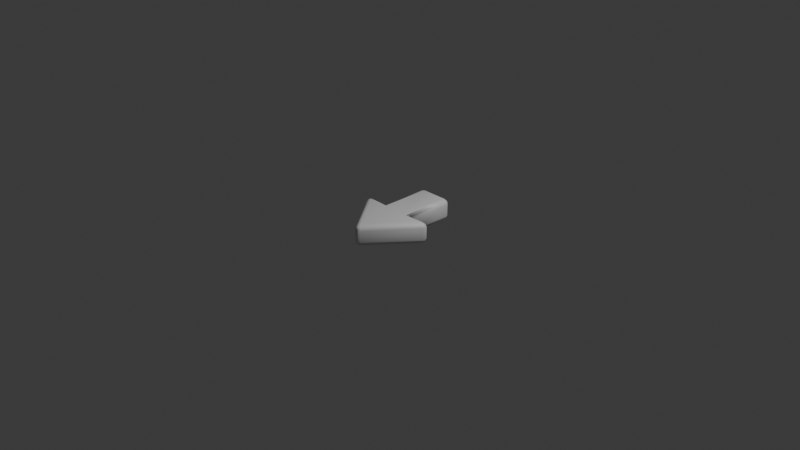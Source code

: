 # Source: PIMLR_ObjectiveArrow.blend  (saved by Blender 5.2.44; exported with 4.5.12 LTS)
import bpy
from mathutils import Matrix  # noqa: F401  (used for matrix-valued properties, if any)

bpy.ops.wm.read_factory_settings(use_empty=True)
scene = bpy.context.scene
scene.name = 'Scene'

# ---- collections
col_collection = bpy.data.collections.new('Collection'); scene.collection.children.link(col_collection)

# ---- materials (node trees are filled in below, after node groups)
mat_arrow_yellow = bpy.data.materials.new('Arrow_Yellow')
mat_arrow_yellow.diffuse_color = (1.0, 0.82, 0.05, 1.0)
mat_arrow_outline = bpy.data.materials.new('Arrow_Outline')
mat_arrow_outline.diffuse_color = (0.09, 0.06, 0.01, 1.0)

# ---- material node trees
mat_arrow_yellow.use_nodes = True; mat_arrow_yellow.node_tree.nodes.clear()
_N = mat_arrow_yellow.node_tree.nodes; _L = mat_arrow_yellow.node_tree.links
n0 = _N.new('ShaderNodeBsdfPrincipled'); n0.name = 'Principled BSDF'; n0.location = (-200, 100)
n0.inputs[10].default_value = 0.005
n1 = _N.new('ShaderNodeOutputMaterial'); n1.name = 'Material Output'; n1.location = (200, 100)
_L.new(n0.outputs[0], n1.inputs[0])
n1.is_active_output = True
mat_arrow_outline.use_nodes = True; mat_arrow_outline.node_tree.nodes.clear()
_N = mat_arrow_outline.node_tree.nodes; _L = mat_arrow_outline.node_tree.links
n0 = _N.new('ShaderNodeBsdfPrincipled'); n0.name = 'Principled BSDF'; n0.location = (-200, 100)
n0.inputs[10].default_value = 0.005
n1 = _N.new('ShaderNodeOutputMaterial'); n1.name = 'Material Output'; n1.location = (200, 100)
_L.new(n0.outputs[0], n1.inputs[0])
n1.is_active_output = True

# ---- world
world_world = bpy.data.worlds.new('World'); scene.world = world_world
world_world.use_nodes = True; world_world.node_tree.nodes.clear()
_N = world_world.node_tree.nodes; _L = world_world.node_tree.links
n0 = _N.new('ShaderNodeOutputWorld'); n0.name = 'World Output'; n0.location = (200, 100)
n1 = _N.new('ShaderNodeBackground'); n1.name = 'Background'; n1.location = (-200, 100)
n1.inputs[0].default_value = (0.05088, 0.05088, 0.05088, 1.0)
_L.new(n1.outputs[0], n0.inputs[0])
n0.is_active_output = True
world_world.color = (0.05088, 0.05088, 0.05088)
world_world.sun_shadow_jitter_overblur = 0.0

# ---- cameras
cam_camera = bpy.data.cameras.new('Camera')
cam_camera.clip_end = 100.0
cam_camera.ortho_scale = 7.314

# ---- lights
light_light = bpy.data.lights.new('Light', 'POINT')
light_light.energy = 1000.0
light_light.shadow_soft_size = 0.1

# ---- meshes
me_pimlr_objectivearrow = bpy.data.meshes.new('PIMLR_ObjectiveArrow')
me_pimlr_objectivearrow.from_pydata([(-0.01358, -0.5327, -0.058), (-4.497e-08, -0.5144, -0.08), (0.01358, -0.5327, -0.058), (-0.01176, -0.5301, -0.06899), (-0.004984, -0.5392, -0.058), (-0.003509, -0.5363, -0.06852), (0.00678, -0.5233, -0.07706), (-0.00678, -0.5233, -0.07706), (-4.554e-08, -0.5315, -0.07421), (0.004984, -0.5392, -0.058), (0.01176, -0.5301, -0.06899), (0.003509, -0.5363, -0.06852), (0.3864, -0.05731, -0.058), (0.3548, -0.062, -0.08), (0.378, -0.04, -0.058), (0.3804, -0.05879, -0.06899), (0.392, -0.04781, -0.058), (0.3859, -0.04965, -0.06852), (0.3646, -0.05187, -0.07706), (0.3688, -0.06052, -0.07706), (0.3777, -0.05086, -0.07421), (0.3889, -0.04146, -0.058), (0.3731, -0.0438, -0.06899), (0.3837, -0.04518, -0.06852), (0.182, -0.04, -0.058), (0.138, -0.062, -0.08), (0.16, -0.018, -0.058), (0.168, -0.04323, -0.06875), (0.1712, -0.03674, -0.058), (0.1637, -0.03998, -0.06842), (0.1488, -0.04802, -0.07677), (0.152, -0.05125, -0.07677), (0.1563, -0.04369, -0.07433), (0.1633, -0.0288, -0.058), (0.1568, -0.03198, -0.06875), (0.16, -0.03632, -0.06842), (0.16, 0.478, -0.058), (0.138, 0.478, -0.08), (0.138, 0.5, -0.058), (0.1571, 0.478, -0.06899), (0.1571, 0.489, -0.058), (0.1542, 0.4885, -0.06852), (0.138, 0.489, -0.07706), (0.149, 0.478, -0.07706), (0.1485, 0.4885, -0.07421), (0.149, 0.4971, -0.058), (0.138, 0.4971, -0.06899), (0.1485, 0.4942, -0.06852), (-0.138, 0.5, -0.058), (-0.138, 0.478, -0.08), (-0.16, 0.478, -0.058), (-0.138, 0.4971, -0.06899), (-0.149, 0.4971, -0.058), (-0.1485, 0.4942, -0.06852), (-0.149, 0.478, -0.07706), (-0.138, 0.489, -0.07706), (-0.1485, 0.4885, -0.07421), (-0.1571, 0.489, -0.058), (-0.1571, 0.478, -0.06899), (-0.1542, 0.4885, -0.06852), (-0.16, -0.018, -0.058), (-0.138, -0.062, -0.08), (-0.182, -0.04, -0.058), (-0.1568, -0.03198, -0.06875), (-0.1633, -0.0288, -0.058), (-0.16, -0.03632, -0.06842), (-0.152, -0.05125, -0.07677), (-0.1488, -0.04802, -0.07677), (-0.1563, -0.04369, -0.07433), (-0.1712, -0.03674, -0.058), (-0.168, -0.04323, -0.06875), (-0.1637, -0.03998, -0.06842), (-0.3864, -0.05731, -0.058), (-0.378, -0.04, -0.058), (-0.3548, -0.062, -0.08), (-0.392, -0.04781, -0.058), (-0.3804, -0.05879, -0.06899), (-0.3859, -0.04965, -0.06852), (-0.3731, -0.0438, -0.06899), (-0.3889, -0.04146, -0.058), (-0.3837, -0.04518, -0.06852), (-0.3688, -0.06052, -0.07706), (-0.3646, -0.05187, -0.07706), (-0.3777, -0.05086, -0.07421), (-0.01358, -0.5327, 0.058), (0.01358, -0.5327, 0.058), (-4.497e-08, -0.5144, 0.08), (-0.004984, -0.5392, 0.058), (-0.01176, -0.5301, 0.06899), (-0.003509, -0.5363, 0.06852), (0.01176, -0.5301, 0.06899), (0.004984, -0.5392, 0.058), (0.003509, -0.5363, 0.06852), (-0.00678, -0.5233, 0.07706), (0.00678, -0.5233, 0.07706), (-4.794e-08, -0.5315, 0.07421), (-0.3864, -0.05731, 0.058), (-0.3548, -0.062, 0.08), (-0.378, -0.04, 0.058), (-0.3804, -0.05879, 0.06899), (-0.392, -0.04781, 0.058), (-0.3859, -0.04965, 0.06852), (-0.3646, -0.05187, 0.07706), (-0.3688, -0.06052, 0.07706), (-0.3777, -0.05086, 0.07421), (-0.3889, -0.04146, 0.058), (-0.3731, -0.0438, 0.06899), (-0.3837, -0.04518, 0.06852), (-0.182, -0.04, 0.058), (-0.138, -0.062, 0.08), (-0.16, -0.018, 0.058), (-0.168, -0.04323, 0.06875), (-0.1712, -0.03674, 0.058), (-0.1637, -0.03998, 0.06842), (-0.1488, -0.04802, 0.07677), (-0.152, -0.05125, 0.07677), (-0.1563, -0.04369, 0.07433), (-0.1633, -0.0288, 0.058), (-0.1568, -0.03198, 0.06875), (-0.16, -0.03632, 0.06842), (-0.16, 0.478, 0.058), (-0.138, 0.478, 0.08), (-0.138, 0.5, 0.058), (-0.1571, 0.478, 0.06899), (-0.1571, 0.489, 0.058), (-0.1542, 0.4885, 0.06852), (-0.138, 0.489, 0.07706), (-0.149, 0.478, 0.07706), (-0.1485, 0.4885, 0.07421), (-0.149, 0.4971, 0.058), (-0.138, 0.4971, 0.06899), (-0.1485, 0.4942, 0.06852), (0.138, 0.5, 0.058), (0.138, 0.478, 0.08), (0.16, 0.478, 0.058), (0.138, 0.4971, 0.06899), (0.149, 0.4971, 0.058), (0.1485, 0.4942, 0.06852), (0.149, 0.478, 0.07706), (0.138, 0.489, 0.07706), (0.1485, 0.4885, 0.07421), (0.1571, 0.489, 0.058), (0.1571, 0.478, 0.06899), (0.1542, 0.4885, 0.06852), (0.16, -0.018, 0.058), (0.138, -0.062, 0.08), (0.182, -0.04, 0.058), (0.1568, -0.03198, 0.06875), (0.1633, -0.0288, 0.058), (0.16, -0.03632, 0.06842), (0.152, -0.05125, 0.07677), (0.1488, -0.04802, 0.07677), (0.1563, -0.04369, 0.07433), (0.1712, -0.03674, 0.058), (0.168, -0.04323, 0.06875), (0.1637, -0.03998, 0.06842), (0.378, -0.04, 0.058), (0.3548, -0.062, 0.08), (0.3864, -0.05731, 0.058), (0.3731, -0.0438, 0.06899), (0.3889, -0.04146, 0.058), (0.3837, -0.04518, 0.06852), (0.3688, -0.06052, 0.07706), (0.3646, -0.05187, 0.07706), (0.3777, -0.05086, 0.07421), (0.392, -0.04781, 0.058), (0.3804, -0.05879, 0.06899), (0.3859, -0.04965, 0.06852)], [], [(0, 5, 4), (3, 8, 5), (6, 7, 1), (10, 8, 6), (2, 11, 10), (4, 11, 9), (5, 8, 11), (12, 17, 16), (15, 20, 17), (18, 19, 13), (22, 20, 18), (14, 23, 22), (16, 23, 21), (17, 20, 23), (27, 28, 24), (27, 32, 29), (30, 31, 25), (34, 32, 30), (33, 34, 26), (33, 29, 35), (29, 32, 35), (39, 40, 36), (39, 44, 41), (42, 43, 37), (42, 47, 44), (45, 46, 38), (40, 47, 45), (41, 44, 47), (51, 52, 48), (55, 53, 51), (54, 55, 49), (58, 56, 54), (57, 58, 50), (57, 53, 59), (53, 56, 59), (63, 64, 60), (63, 68, 65), (66, 67, 61), (70, 68, 66), (69, 70, 62), (69, 65, 71), (65, 68, 71), (72, 77, 76), (75, 80, 77), (73, 80, 79), (78, 83, 80), (81, 82, 74), (76, 83, 81), (77, 80, 83), (84, 89, 88), (91, 89, 87), (85, 92, 91), (90, 95, 92), (93, 94, 86), (88, 95, 93), (89, 92, 95), (96, 101, 100), (99, 104, 101), (102, 103, 97), (106, 104, 102), (98, 107, 106), (100, 107, 105), (101, 104, 107), (111, 112, 108), (111, 116, 113), (114, 115, 109), (118, 116, 114), (117, 118, 110), (117, 113, 119), (113, 116, 119), (123, 124, 120), (123, 128, 125), (126, 127, 121), (126, 131, 128), (129, 130, 122), (124, 131, 129), (125, 128, 131), (135, 136, 132), (139, 137, 135), (138, 139, 133), (142, 140, 138), (141, 142, 134), (141, 137, 143), (137, 140, 143), (147, 148, 144), (147, 152, 149), (150, 151, 145), (154, 152, 150), (153, 154, 146), (153, 149, 155), (149, 152, 155), (156, 161, 160), (159, 164, 161), (162, 163, 157), (166, 164, 162), (158, 167, 166), (165, 161, 167), (161, 164, 167), (74, 7, 81), (81, 3, 76), (76, 0, 72), (13, 6, 1), (19, 10, 6), (15, 2, 10), (13, 31, 18), (18, 27, 22), (22, 24, 14), (37, 30, 25), (43, 34, 30), (39, 26, 34), (49, 42, 37), (55, 46, 42), (51, 38, 46), (49, 67, 54), (54, 63, 58), (58, 60, 50), (74, 66, 61), (82, 70, 66), (78, 62, 70), (84, 99, 96), (88, 103, 99), (93, 97, 103), (108, 106, 111), (111, 102, 115), (115, 97, 109), (110, 123, 120), (118, 127, 123), (114, 121, 127), (122, 135, 132), (130, 139, 135), (126, 133, 139), (144, 142, 147), (147, 138, 151), (151, 133, 145), (146, 159, 156), (154, 163, 159), (150, 157, 163), (85, 166, 90), (90, 162, 94), (94, 157, 86), (156, 21, 14), (160, 16, 21), (165, 12, 16), (24, 153, 146), (28, 148, 153), (148, 26, 144), (96, 75, 72), (100, 79, 75), (105, 73, 79), (0, 87, 84), (4, 91, 87), (9, 85, 91), (120, 57, 50), (124, 52, 57), (129, 48, 52), (60, 117, 110), (64, 112, 117), (69, 108, 112), (36, 141, 134), (40, 136, 141), (45, 132, 136), (84, 72, 0), (61, 37, 25), (158, 2, 12), (146, 14, 24), (134, 26, 36), (122, 38, 48), (110, 50, 60), (98, 62, 73), (145, 121, 109), (0, 3, 5), (3, 7, 8), (6, 8, 7), (10, 11, 8), (2, 9, 11), (4, 5, 11), (12, 15, 17), (15, 19, 20), (18, 20, 19), (22, 23, 20), (14, 21, 23), (16, 17, 23), (27, 29, 28), (27, 31, 32), (30, 32, 31), (34, 35, 32), (33, 35, 34), (33, 28, 29), (39, 41, 40), (39, 43, 44), (42, 44, 43), (42, 46, 47), (45, 47, 46), (40, 41, 47), (51, 53, 52), (55, 56, 53), (54, 56, 55), (58, 59, 56), (57, 59, 58), (57, 52, 53), (63, 65, 64), (63, 67, 68), (66, 68, 67), (70, 71, 68), (69, 71, 70), (69, 64, 65), (72, 75, 77), (75, 79, 80), (73, 78, 80), (78, 82, 83), (81, 83, 82), (76, 77, 83), (84, 87, 89), (91, 92, 89), (85, 90, 92), (90, 94, 95), (93, 95, 94), (88, 89, 95), (96, 99, 101), (99, 103, 104), (102, 104, 103), (106, 107, 104), (98, 105, 107), (100, 101, 107), (111, 113, 112), (111, 115, 116), (114, 116, 115), (118, 119, 116), (117, 119, 118), (117, 112, 113), (123, 125, 124), (123, 127, 128), (126, 128, 127), (126, 130, 131), (129, 131, 130), (124, 125, 131), (135, 137, 136), (139, 140, 137), (138, 140, 139), (142, 143, 140), (141, 143, 142), (141, 136, 137), (147, 149, 148), (147, 151, 152), (150, 152, 151), (154, 155, 152), (153, 155, 154), (153, 148, 149), (156, 159, 161), (159, 163, 164), (162, 164, 163), (166, 167, 164), (158, 165, 167), (165, 160, 161), (74, 1, 7), (81, 7, 3), (76, 3, 0), (13, 19, 6), (19, 15, 10), (15, 12, 2), (13, 25, 31), (18, 31, 27), (22, 27, 24), (37, 43, 30), (43, 39, 34), (39, 36, 26), (49, 55, 42), (55, 51, 46), (51, 48, 38), (49, 61, 67), (54, 67, 63), (58, 63, 60), (74, 82, 66), (82, 78, 70), (78, 73, 62), (84, 88, 99), (88, 93, 103), (93, 86, 97), (108, 98, 106), (111, 106, 102), (115, 102, 97), (110, 118, 123), (118, 114, 127), (114, 109, 121), (122, 130, 135), (130, 126, 139), (126, 121, 133), (144, 134, 142), (147, 142, 138), (151, 138, 133), (146, 154, 159), (154, 150, 163), (150, 145, 157), (85, 158, 166), (90, 166, 162), (94, 162, 157), (156, 160, 21), (160, 165, 16), (165, 158, 12), (24, 28, 153), (28, 33, 148), (148, 33, 26), (96, 100, 75), (100, 105, 79), (105, 98, 73), (0, 4, 87), (4, 9, 91), (9, 2, 85), (120, 124, 57), (124, 129, 52), (129, 122, 48), (60, 64, 117), (64, 69, 112), (69, 62, 108), (36, 40, 141), (40, 45, 136), (45, 38, 132), (84, 96, 72), (13, 1, 25), (1, 74, 61), (61, 49, 37), (1, 61, 25), (158, 85, 2), (146, 156, 14), (134, 144, 26), (122, 132, 38), (110, 120, 50), (98, 108, 62), (97, 86, 109), (86, 157, 145), (145, 133, 121), (86, 145, 109)])
me_pimlr_objectivearrow.polygons.foreach_set('use_smooth', [True] * 332)
_k = set([(4, 5), (4, 87), (9, 11), (9, 91), (16, 17), (16, 165), (21, 23), (21, 160), (27, 31), (28, 33), (30, 34), (63, 67), (64, 69), (66, 70), (75, 77), (75, 100), (79, 80), (79, 105), (87, 89), (91, 92), (100, 101), (105, 107), (111, 115), (112, 117), (114, 118), (147, 151), (148, 153), (150, 154), (160, 161), (165, 167)])
me_pimlr_objectivearrow.attributes.new('sharp_edge', 'BOOLEAN', 'EDGE').data.foreach_set('value', [ (min(e.vertices), max(e.vertices)) in _k for e in me_pimlr_objectivearrow.edges])
me_pimlr_objectivearrow.materials.append(mat_arrow_yellow)
me_pimlr_objectivearrow.update()
me_pimlr_objectivearrow_outline = bpy.data.meshes.new('PIMLR_ObjectiveArrow_Outline')
me_pimlr_objectivearrow_outline.from_pydata([(-0.0378, -0.5575, -0.0629), (-5.126e-08, -0.5199, -0.1146), (0.0378, -0.5575, -0.0629), (-0.03259, -0.5519, -0.08676), (-0.01615, -0.572, -0.06308), (-0.01316, -0.5652, -0.08565), (0.01705, -0.5368, -0.1077), (-0.01705, -0.5368, -0.1077), (-5.193e-08, -0.5521, -0.1026), (0.01615, -0.572, -0.06308), (0.03259, -0.5519, -0.08676), (0.01315, -0.5652, -0.08565), (0.415, -0.07644, -0.06439), (0.3585, -0.06018, -0.1148), (0.3806, -0.005686, -0.06439), (0.4046, -0.07472, -0.08863), (0.426, -0.04856, -0.06655), (0.4127, -0.0514, -0.09087), (0.368, -0.03701, -0.1086), (0.3826, -0.067, -0.1086), (0.3914, -0.0442, -0.1057), (0.4093, -0.0143, -0.06655), (0.3755, -0.01493, -0.08862), (0.3989, -0.02295, -0.09087), (0.1857, -0.005815, -0.06455), (0.1393, -0.06073, -0.115), (0.1942, -0.01436, -0.06448), (0.1753, -0.01825, -0.09216), (0.188, -0.008115, -0.06913), (0.1797, -0.0203, -0.09252), (0.1578, -0.04416, -0.1104), (0.1558, -0.04219, -0.1104), (0.1663, -0.03366, -0.1063), (0.1919, -0.01201, -0.06913), (0.1818, -0.02473, -0.09213), (0.1797, -0.02029, -0.09252), (0.1944, 0.4825, -0.06248), (0.1425, 0.4825, -0.1144), (0.1425, 0.5344, -0.06248), (0.1872, 0.4822, -0.08619), (0.1872, 0.5062, -0.06226), (0.1813, 0.5042, -0.08423), (0.1423, 0.5062, -0.1072), (0.1662, 0.4822, -0.1072), (0.1642, 0.5042, -0.1013), (0.1662, 0.5272, -0.06226), (0.1423, 0.5272, -0.08619), (0.1642, 0.5213, -0.08423), (-0.1425, 0.5344, -0.06248), (-0.1425, 0.4825, -0.1144), (-0.1944, 0.4825, -0.06248), (-0.1423, 0.5272, -0.08619), (-0.1662, 0.5272, -0.06226), (-0.1642, 0.5213, -0.08423), (-0.1662, 0.4822, -0.1072), (-0.1423, 0.5062, -0.1072), (-0.1642, 0.5042, -0.1013), (-0.1872, 0.5062, -0.06226), (-0.1872, 0.4822, -0.08619), (-0.1813, 0.5042, -0.08423), (-0.1942, -0.01436, -0.06448), (-0.1393, -0.06073, -0.115), (-0.1857, -0.005815, -0.06455), (-0.1818, -0.02473, -0.09213), (-0.1919, -0.01201, -0.06913), (-0.1797, -0.02029, -0.09252), (-0.1558, -0.04219, -0.1104), (-0.1578, -0.04416, -0.1104), (-0.1663, -0.03366, -0.1063), (-0.188, -0.008115, -0.06913), (-0.1753, -0.01825, -0.09216), (-0.1797, -0.0203, -0.09252), (-0.415, -0.07644, -0.06439), (-0.3806, -0.005686, -0.06439), (-0.3585, -0.06018, -0.1148), (-0.426, -0.04856, -0.06655), (-0.4046, -0.07472, -0.08863), (-0.4127, -0.0514, -0.09087), (-0.3755, -0.01493, -0.08862), (-0.4093, -0.0143, -0.06655), (-0.3989, -0.02295, -0.09087), (-0.3826, -0.067, -0.1086), (-0.368, -0.03701, -0.1086), (-0.3914, -0.0442, -0.1057), (-0.0378, -0.5575, 0.0629), (0.0378, -0.5575, 0.0629), (-3.555e-08, -0.5199, 0.1146), (-0.01615, -0.572, 0.06308), (-0.03259, -0.5519, 0.08676), (-0.01315, -0.5652, 0.08565), (0.03259, -0.5519, 0.08676), (0.01615, -0.572, 0.06308), (0.01316, -0.5652, 0.08565), (-0.01705, -0.5368, 0.1077), (0.01705, -0.5368, 0.1077), (-3.666e-08, -0.5521, 0.1026), (-0.415, -0.07644, 0.06439), (-0.3585, -0.06018, 0.1148), (-0.3806, -0.005686, 0.06439), (-0.4046, -0.07472, 0.08863), (-0.426, -0.04856, 0.06655), (-0.4127, -0.0514, 0.09087), (-0.368, -0.03701, 0.1086), (-0.3826, -0.067, 0.1086), (-0.3914, -0.0442, 0.1057), (-0.4093, -0.0143, 0.06655), (-0.3755, -0.01493, 0.08862), (-0.3989, -0.02295, 0.09087), (-0.1857, -0.005815, 0.06455), (-0.1393, -0.06073, 0.115), (-0.1942, -0.01436, 0.06448), (-0.1753, -0.01825, 0.09216), (-0.188, -0.008115, 0.06913), (-0.1797, -0.0203, 0.09252), (-0.1578, -0.04416, 0.1104), (-0.1558, -0.04219, 0.1104), (-0.1663, -0.03366, 0.1063), (-0.1919, -0.01201, 0.06913), (-0.1818, -0.02473, 0.09213), (-0.1797, -0.02029, 0.09252), (-0.1944, 0.4825, 0.06248), (-0.1425, 0.4825, 0.1144), (-0.1425, 0.5344, 0.06248), (-0.1872, 0.4822, 0.08619), (-0.1872, 0.5062, 0.06226), (-0.1813, 0.5042, 0.08423), (-0.1423, 0.5062, 0.1072), (-0.1662, 0.4822, 0.1072), (-0.1642, 0.5042, 0.1013), (-0.1662, 0.5272, 0.06226), (-0.1423, 0.5272, 0.08619), (-0.1642, 0.5213, 0.08423), (0.1425, 0.5344, 0.06248), (0.1425, 0.4825, 0.1144), (0.1944, 0.4825, 0.06248), (0.1423, 0.5272, 0.08619), (0.1662, 0.5272, 0.06226), (0.1642, 0.5213, 0.08423), (0.1662, 0.4822, 0.1072), (0.1423, 0.5062, 0.1072), (0.1642, 0.5042, 0.1013), (0.1872, 0.5062, 0.06226), (0.1872, 0.4822, 0.08619), (0.1813, 0.5042, 0.08423), (0.1942, -0.01436, 0.06448), (0.1393, -0.06073, 0.115), (0.1857, -0.005815, 0.06455), (0.1818, -0.02473, 0.09213), (0.1919, -0.01201, 0.06913), (0.1797, -0.02029, 0.09252), (0.1558, -0.04219, 0.1104), (0.1578, -0.04416, 0.1104), (0.1663, -0.03366, 0.1063), (0.188, -0.008115, 0.06913), (0.1753, -0.01825, 0.09216), (0.1797, -0.0203, 0.09252), (0.3806, -0.005686, 0.06439), (0.3585, -0.06018, 0.1148), (0.415, -0.07644, 0.06439), (0.3755, -0.01493, 0.08862), (0.4093, -0.0143, 0.06655), (0.3989, -0.02295, 0.09087), (0.3826, -0.067, 0.1086), (0.368, -0.03701, 0.1086), (0.3914, -0.0442, 0.1057), (0.426, -0.04856, 0.06655), (0.4046, -0.07472, 0.08863), (0.4127, -0.0514, 0.09087)], [], [(0, 5, 4), (3, 8, 5), (6, 7, 1), (10, 8, 6), (2, 11, 10), (4, 11, 9), (5, 8, 11), (12, 17, 16), (15, 20, 17), (18, 19, 13), (22, 20, 18), (14, 23, 22), (16, 23, 21), (17, 20, 23), (27, 28, 24), (27, 32, 29), (30, 31, 25), (34, 32, 30), (33, 34, 26), (33, 29, 35), (29, 32, 35), (39, 40, 36), (39, 44, 41), (42, 43, 37), (42, 47, 44), (45, 46, 38), (40, 47, 45), (41, 44, 47), (51, 52, 48), (55, 53, 51), (54, 55, 49), (58, 56, 54), (57, 58, 50), (57, 53, 59), (53, 56, 59), (63, 64, 60), (63, 68, 65), (66, 67, 61), (70, 68, 66), (69, 70, 62), (69, 65, 71), (65, 68, 71), (72, 77, 76), (75, 80, 77), (73, 80, 79), (78, 83, 80), (81, 82, 74), (76, 83, 81), (77, 80, 83), (84, 89, 88), (91, 89, 87), (85, 92, 91), (90, 95, 92), (93, 94, 86), (88, 95, 93), (89, 92, 95), (96, 101, 100), (99, 104, 101), (102, 103, 97), (106, 104, 102), (98, 107, 106), (100, 107, 105), (101, 104, 107), (111, 112, 108), (111, 116, 113), (114, 115, 109), (118, 116, 114), (117, 118, 110), (117, 113, 119), (113, 116, 119), (123, 124, 120), (123, 128, 125), (126, 127, 121), (126, 131, 128), (129, 130, 122), (124, 131, 129), (125, 128, 131), (135, 136, 132), (139, 137, 135), (138, 139, 133), (142, 140, 138), (141, 142, 134), (141, 137, 143), (137, 140, 143), (147, 148, 144), (147, 152, 149), (150, 151, 145), (154, 152, 150), (153, 154, 146), (153, 149, 155), (149, 152, 155), (156, 161, 160), (159, 164, 161), (162, 163, 157), (166, 164, 162), (158, 167, 166), (165, 161, 167), (161, 164, 167), (74, 7, 81), (81, 3, 76), (76, 0, 72), (13, 6, 1), (19, 10, 6), (15, 2, 10), (13, 31, 18), (18, 27, 22), (22, 24, 14), (37, 30, 25), (43, 34, 30), (39, 26, 34), (49, 42, 37), (55, 46, 42), (51, 38, 46), (49, 67, 54), (54, 63, 58), (58, 60, 50), (74, 66, 61), (82, 70, 66), (78, 62, 70), (84, 99, 96), (88, 103, 99), (93, 97, 103), (108, 106, 111), (111, 102, 115), (115, 97, 109), (110, 123, 120), (118, 127, 123), (114, 121, 127), (122, 135, 132), (130, 139, 135), (126, 133, 139), (144, 142, 147), (147, 138, 151), (151, 133, 145), (146, 159, 156), (154, 163, 159), (150, 157, 163), (85, 166, 90), (90, 162, 94), (94, 157, 86), (156, 21, 14), (160, 16, 21), (165, 12, 16), (24, 153, 146), (28, 148, 153), (148, 26, 144), (96, 75, 72), (100, 79, 75), (105, 73, 79), (0, 87, 84), (4, 91, 87), (9, 85, 91), (120, 57, 50), (124, 52, 57), (129, 48, 52), (60, 117, 110), (64, 112, 117), (69, 108, 112), (36, 141, 134), (40, 136, 141), (45, 132, 136), (84, 72, 0), (61, 37, 25), (158, 2, 12), (146, 14, 24), (134, 26, 36), (122, 38, 48), (110, 50, 60), (98, 62, 73), (145, 121, 109), (0, 3, 5), (3, 7, 8), (6, 8, 7), (10, 11, 8), (2, 9, 11), (4, 5, 11), (12, 15, 17), (15, 19, 20), (18, 20, 19), (22, 23, 20), (14, 21, 23), (16, 17, 23), (27, 29, 28), (27, 31, 32), (30, 32, 31), (34, 35, 32), (33, 35, 34), (33, 28, 29), (39, 41, 40), (39, 43, 44), (42, 44, 43), (42, 46, 47), (45, 47, 46), (40, 41, 47), (51, 53, 52), (55, 56, 53), (54, 56, 55), (58, 59, 56), (57, 59, 58), (57, 52, 53), (63, 65, 64), (63, 67, 68), (66, 68, 67), (70, 71, 68), (69, 71, 70), (69, 64, 65), (72, 75, 77), (75, 79, 80), (73, 78, 80), (78, 82, 83), (81, 83, 82), (76, 77, 83), (84, 87, 89), (91, 92, 89), (85, 90, 92), (90, 94, 95), (93, 95, 94), (88, 89, 95), (96, 99, 101), (99, 103, 104), (102, 104, 103), (106, 107, 104), (98, 105, 107), (100, 101, 107), (111, 113, 112), (111, 115, 116), (114, 116, 115), (118, 119, 116), (117, 119, 118), (117, 112, 113), (123, 125, 124), (123, 127, 128), (126, 128, 127), (126, 130, 131), (129, 131, 130), (124, 125, 131), (135, 137, 136), (139, 140, 137), (138, 140, 139), (142, 143, 140), (141, 143, 142), (141, 136, 137), (147, 149, 148), (147, 151, 152), (150, 152, 151), (154, 155, 152), (153, 155, 154), (153, 148, 149), (156, 159, 161), (159, 163, 164), (162, 164, 163), (166, 167, 164), (158, 165, 167), (165, 160, 161), (74, 1, 7), (81, 7, 3), (76, 3, 0), (13, 19, 6), (19, 15, 10), (15, 12, 2), (13, 25, 31), (18, 31, 27), (22, 27, 24), (37, 43, 30), (43, 39, 34), (39, 36, 26), (49, 55, 42), (55, 51, 46), (51, 48, 38), (49, 61, 67), (54, 67, 63), (58, 63, 60), (74, 82, 66), (82, 78, 70), (78, 73, 62), (84, 88, 99), (88, 93, 103), (93, 86, 97), (108, 98, 106), (111, 106, 102), (115, 102, 97), (110, 118, 123), (118, 114, 127), (114, 109, 121), (122, 130, 135), (130, 126, 139), (126, 121, 133), (144, 134, 142), (147, 142, 138), (151, 138, 133), (146, 154, 159), (154, 150, 163), (150, 145, 157), (85, 158, 166), (90, 166, 162), (94, 162, 157), (156, 160, 21), (160, 165, 16), (165, 158, 12), (24, 28, 153), (28, 33, 148), (148, 33, 26), (96, 100, 75), (100, 105, 79), (105, 98, 73), (0, 4, 87), (4, 9, 91), (9, 2, 85), (120, 124, 57), (124, 129, 52), (129, 122, 48), (60, 64, 117), (64, 69, 112), (69, 62, 108), (36, 40, 141), (40, 45, 136), (45, 38, 132), (84, 96, 72), (13, 1, 25), (1, 74, 61), (61, 49, 37), (1, 61, 25), (158, 85, 2), (146, 156, 14), (134, 144, 26), (122, 132, 38), (110, 120, 50), (98, 108, 62), (97, 86, 109), (86, 157, 145), (145, 133, 121), (86, 145, 109)])
me_pimlr_objectivearrow_outline.polygons.foreach_set('use_smooth', [True] * 332)
_k = set([(4, 5), (4, 87), (9, 11), (9, 91), (16, 17), (16, 165), (21, 23), (21, 160), (27, 31), (28, 33), (30, 34), (63, 67), (64, 69), (66, 70), (75, 77), (75, 100), (79, 80), (79, 105), (87, 89), (91, 92), (100, 101), (105, 107), (111, 115), (112, 117), (114, 118), (147, 151), (148, 153), (150, 154), (160, 161), (165, 167)])
me_pimlr_objectivearrow_outline.attributes.new('sharp_edge', 'BOOLEAN', 'EDGE').data.foreach_set('value', [ (min(e.vertices), max(e.vertices)) in _k for e in me_pimlr_objectivearrow_outline.edges])
me_pimlr_objectivearrow_outline.materials.append(mat_arrow_outline)
me_pimlr_objectivearrow_outline.update()

# ---- objects
ob_light = bpy.data.objects.new('Light', light_light)
ob_camera = bpy.data.objects.new('Camera', cam_camera)
ob_pimlr_objectivearrow = bpy.data.objects.new('PIMLR_ObjectiveArrow', me_pimlr_objectivearrow)
ob_pimlr_objectivearrow_outline = bpy.data.objects.new('PIMLR_ObjectiveArrow_Outline', me_pimlr_objectivearrow_outline)

# ---- transforms, parenting, visibility, modifiers, constraints
ob_light.location = (4.076, 1.005, 5.904)
ob_light.rotation_euler = (0.6503, 0.05522, 1.866)
ob_light.lock_rotations_4d = False
ob_light.empty_display_type = 'ARROWS'
ob_light.color = (0.0, 0.0, 0.0, 0.0)
ob_light.lineart.crease_threshold = 0.0
ob_camera.location = (7.359, -6.926, 4.958)
ob_camera.rotation_euler = (1.109, 0.0, 0.8149)
ob_camera.lock_rotations_4d = False
ob_camera.empty_display_type = 'ARROWS'
ob_camera.color = (0.0, 0.0, 0.0, 0.0)
ob_camera.display_type = 'WIRE'
ob_camera.lineart.crease_threshold = 0.0
ob_pimlr_objectivearrow.location = (0.0, 0.0, 0.0)
ob_pimlr_objectivearrow_outline.location = (0.0, 0.0, 0.0)

# ---- collection membership
col_collection.objects.link(ob_light)
col_collection.objects.link(ob_camera)
col_collection.objects.link(ob_pimlr_objectivearrow)
col_collection.objects.link(ob_pimlr_objectivearrow_outline)

# ---- scene / render settings (as saved in the file)
scene.camera = ob_camera
scene.frame_start = 1; scene.frame_end = 250; scene.frame_set(1)
scene.render.engine = 'BLENDER_EEVEE_NEXT'
scene.render.bake_bias = 0.0
scene.render.bake_samples = 0
scene.render.compositor_device = 'GPU'
scene.eevee.use_volume_custom_range = False
scene.eevee.fast_gi_thickness_near = 0.1
scene.eevee.fast_gi_thickness_far = 0.0
scene.eevee.ray_tracing_options.screen_trace_thickness = 0.1
bpy.context.view_layer.update()
